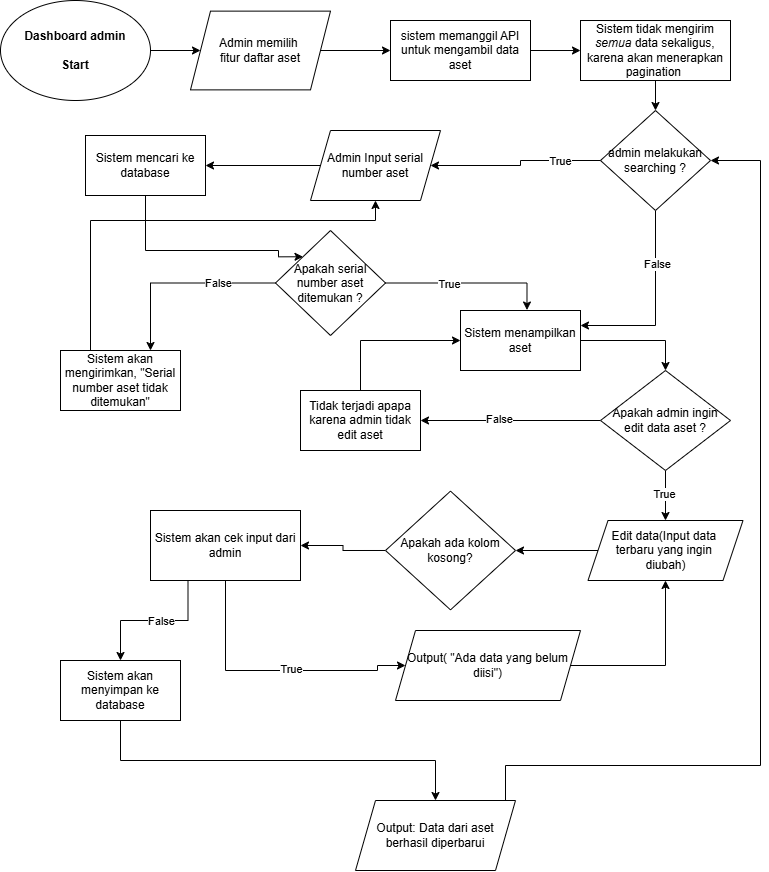

The diagram above was exported from draw.io. Its source (the exported page's mxGraphModel, read from the mxfile embedded in the PNG):
<mxGraphModel dx="1747" dy="788" grid="1" gridSize="10" guides="1" tooltips="1" connect="1" arrows="1" fold="1" page="1" pageScale="1" pageWidth="850" pageHeight="1100" math="0" shadow="0">
  <root>
    <mxCell id="0" />
    <mxCell id="1" parent="0" />
    <mxCell id="byCZLsj2iMRUFaw3FcMH-2" edge="1" parent="1" source="Hx3s-yaU7OLCfmr3Bcia-1" style="edgeStyle=orthogonalEdgeStyle;rounded=0;orthogonalLoop=1;jettySize=auto;html=1;exitX=1;exitY=0.5;exitDx=0;exitDy=0;entryX=0;entryY=0.5;entryDx=0;entryDy=0;" target="byCZLsj2iMRUFaw3FcMH-1">
      <mxGeometry relative="1" as="geometry" />
    </mxCell>
    <mxCell id="Hx3s-yaU7OLCfmr3Bcia-1" parent="1" style="ellipse;whiteSpace=wrap;html=1;" value="&lt;font&gt;&lt;b&gt;Dashboard admin&lt;/b&gt;&lt;/font&gt;&lt;div&gt;&lt;font&gt;&lt;b&gt;&lt;br&gt;&lt;/b&gt;&lt;/font&gt;&lt;/div&gt;&lt;div&gt;&lt;font&gt;&lt;b&gt;Start&lt;/b&gt;&lt;/font&gt;&lt;/div&gt;" vertex="1">
      <mxGeometry height="100" width="150" x="40" y="20" as="geometry" />
    </mxCell>
    <mxCell id="byCZLsj2iMRUFaw3FcMH-4" edge="1" parent="1" source="byCZLsj2iMRUFaw3FcMH-1" style="edgeStyle=orthogonalEdgeStyle;rounded=0;orthogonalLoop=1;jettySize=auto;html=1;exitX=1;exitY=0.5;exitDx=0;exitDy=0;entryX=0;entryY=0.5;entryDx=0;entryDy=0;" target="byCZLsj2iMRUFaw3FcMH-3">
      <mxGeometry relative="1" as="geometry" />
    </mxCell>
    <mxCell id="byCZLsj2iMRUFaw3FcMH-1" parent="1" style="shape=parallelogram;perimeter=parallelogramPerimeter;whiteSpace=wrap;html=1;fixedSize=1;" value="Admin memilih&amp;nbsp;&lt;div&gt;fitur daftar aset&lt;/div&gt;" vertex="1">
      <mxGeometry height="78.75" width="140" x="230" y="30.629999999999995" as="geometry" />
    </mxCell>
    <mxCell id="byCZLsj2iMRUFaw3FcMH-5" edge="1" parent="1" source="byCZLsj2iMRUFaw3FcMH-3" style="edgeStyle=orthogonalEdgeStyle;rounded=0;orthogonalLoop=1;jettySize=auto;html=1;exitX=1;exitY=0.5;exitDx=0;exitDy=0;entryX=0;entryY=0.5;entryDx=0;entryDy=0;" target="byCZLsj2iMRUFaw3FcMH-6">
      <mxGeometry relative="1" as="geometry">
        <mxPoint x="610" y="70" as="targetPoint" />
      </mxGeometry>
    </mxCell>
    <mxCell id="byCZLsj2iMRUFaw3FcMH-3" parent="1" style="rounded=0;whiteSpace=wrap;html=1;" value="sistem memanggil API untuk mengambil data aset" vertex="1">
      <mxGeometry height="60" width="140" x="430" y="40" as="geometry" />
    </mxCell>
    <mxCell id="byCZLsj2iMRUFaw3FcMH-16" edge="1" parent="1" source="byCZLsj2iMRUFaw3FcMH-6" style="edgeStyle=orthogonalEdgeStyle;rounded=0;orthogonalLoop=1;jettySize=auto;html=1;exitX=0.5;exitY=1;exitDx=0;exitDy=0;entryX=0.5;entryY=0;entryDx=0;entryDy=0;" target="byCZLsj2iMRUFaw3FcMH-15">
      <mxGeometry relative="1" as="geometry" />
    </mxCell>
    <mxCell id="byCZLsj2iMRUFaw3FcMH-6" parent="1" style="rounded=0;whiteSpace=wrap;html=1;" value="Sistem tidak mengirim &lt;i data-path-to-node=&quot;6,1,0&quot; data-index-in-node=&quot;49&quot;&gt;semua&lt;/i&gt; data sekaligus, karena akan menerapkan pagination&amp;nbsp;" vertex="1">
      <mxGeometry height="60" width="150" x="620" y="40.01" as="geometry" />
    </mxCell>
    <mxCell id="byCZLsj2iMRUFaw3FcMH-19" edge="1" parent="1" source="byCZLsj2iMRUFaw3FcMH-9" style="edgeStyle=orthogonalEdgeStyle;rounded=0;orthogonalLoop=1;jettySize=auto;html=1;exitX=0;exitY=0.5;exitDx=0;exitDy=0;entryX=1;entryY=0.5;entryDx=0;entryDy=0;" target="byCZLsj2iMRUFaw3FcMH-13">
      <mxGeometry relative="1" as="geometry" />
    </mxCell>
    <mxCell id="byCZLsj2iMRUFaw3FcMH-9" parent="1" style="shape=parallelogram;perimeter=parallelogramPerimeter;whiteSpace=wrap;html=1;fixedSize=1;" value="Admin Input serial number aset" vertex="1">
      <mxGeometry height="70" width="130" x="350" y="150" as="geometry" />
    </mxCell>
    <mxCell id="JnVT0I91xD9hKZ0-z6tx-8" edge="1" parent="1" source="byCZLsj2iMRUFaw3FcMH-13" style="edgeStyle=orthogonalEdgeStyle;rounded=0;orthogonalLoop=1;jettySize=auto;html=1;exitX=0.5;exitY=1;exitDx=0;exitDy=0;entryX=0;entryY=0;entryDx=0;entryDy=0;" target="byCZLsj2iMRUFaw3FcMH-20">
      <mxGeometry relative="1" as="geometry">
        <Array as="points">
          <mxPoint x="185" y="270" />
          <mxPoint x="318" y="270" />
        </Array>
      </mxGeometry>
    </mxCell>
    <mxCell id="byCZLsj2iMRUFaw3FcMH-13" parent="1" style="rounded=0;whiteSpace=wrap;html=1;" value="Sistem mencari ke database" vertex="1">
      <mxGeometry height="60" width="120" x="125" y="155" as="geometry" />
    </mxCell>
    <mxCell id="_WoRZMm_pyDWVCaLrbAw-5" edge="1" parent="1" source="byCZLsj2iMRUFaw3FcMH-15" style="edgeStyle=orthogonalEdgeStyle;rounded=0;orthogonalLoop=1;jettySize=auto;html=1;exitX=0.5;exitY=1;exitDx=0;exitDy=0;entryX=1;entryY=0.25;entryDx=0;entryDy=0;" target="byCZLsj2iMRUFaw3FcMH-27">
      <mxGeometry relative="1" as="geometry" />
    </mxCell>
    <mxCell id="_WoRZMm_pyDWVCaLrbAw-6" connectable="0" parent="_WoRZMm_pyDWVCaLrbAw-5" style="edgeLabel;html=1;align=center;verticalAlign=middle;resizable=0;points=[];" value="False" vertex="1">
      <mxGeometry relative="1" x="-0.4316" y="1" as="geometry">
        <mxPoint as="offset" />
      </mxGeometry>
    </mxCell>
    <mxCell id="byCZLsj2iMRUFaw3FcMH-15" parent="1" style="rhombus;whiteSpace=wrap;html=1;" value="admin melakukan searching ?" vertex="1">
      <mxGeometry height="100" width="110" x="640" y="130" as="geometry" />
    </mxCell>
    <mxCell id="byCZLsj2iMRUFaw3FcMH-17" edge="1" parent="1" source="byCZLsj2iMRUFaw3FcMH-15" style="edgeStyle=orthogonalEdgeStyle;rounded=0;orthogonalLoop=1;jettySize=auto;html=1;exitX=0;exitY=0.5;exitDx=0;exitDy=0;entryX=1;entryY=0.5;entryDx=0;entryDy=0;" target="byCZLsj2iMRUFaw3FcMH-9">
      <mxGeometry relative="1" as="geometry">
        <mxPoint x="500" y="180" as="sourcePoint" />
      </mxGeometry>
    </mxCell>
    <mxCell id="byCZLsj2iMRUFaw3FcMH-18" connectable="0" parent="byCZLsj2iMRUFaw3FcMH-17" style="edgeLabel;html=1;align=center;verticalAlign=middle;resizable=0;points=[];" value="True" vertex="1">
      <mxGeometry relative="1" x="-0.1455" y="-1" as="geometry">
        <mxPoint x="34" y="1" as="offset" />
      </mxGeometry>
    </mxCell>
    <mxCell id="lFKEQqelPjvn4fIcfTwr-12" edge="1" parent="1" source="byCZLsj2iMRUFaw3FcMH-20" style="edgeStyle=orthogonalEdgeStyle;rounded=0;orthogonalLoop=1;jettySize=auto;html=1;exitX=0;exitY=0.5;exitDx=0;exitDy=0;entryX=0.75;entryY=0;entryDx=0;entryDy=0;" target="byCZLsj2iMRUFaw3FcMH-22">
      <mxGeometry relative="1" as="geometry" />
    </mxCell>
    <mxCell id="lFKEQqelPjvn4fIcfTwr-14" connectable="0" parent="lFKEQqelPjvn4fIcfTwr-12" style="edgeLabel;html=1;align=center;verticalAlign=middle;resizable=0;points=[];" value="False" vertex="1">
      <mxGeometry relative="1" x="-0.3664" y="2" as="geometry">
        <mxPoint x="4" y="-2" as="offset" />
      </mxGeometry>
    </mxCell>
    <mxCell id="byCZLsj2iMRUFaw3FcMH-20" parent="1" style="rhombus;whiteSpace=wrap;html=1;" value="Apakah serial number aset ditemukan ?" vertex="1">
      <mxGeometry height="105" width="110" x="315" y="250" as="geometry" />
    </mxCell>
    <mxCell id="lFKEQqelPjvn4fIcfTwr-9" edge="1" parent="1" source="byCZLsj2iMRUFaw3FcMH-22" style="edgeStyle=orthogonalEdgeStyle;rounded=0;orthogonalLoop=1;jettySize=auto;html=1;exitX=0.25;exitY=0;exitDx=0;exitDy=0;entryX=0.5;entryY=1;entryDx=0;entryDy=0;" target="byCZLsj2iMRUFaw3FcMH-9">
      <mxGeometry relative="1" as="geometry">
        <Array as="points">
          <mxPoint x="130" y="240" />
          <mxPoint x="415" y="240" />
        </Array>
      </mxGeometry>
    </mxCell>
    <mxCell id="byCZLsj2iMRUFaw3FcMH-22" parent="1" style="rounded=0;whiteSpace=wrap;html=1;" value="Sistem akan mengirimkan, &quot;Serial number aset tidak ditemukan&quot;" vertex="1">
      <mxGeometry height="60" width="120" x="100" y="370" as="geometry" />
    </mxCell>
    <mxCell id="A2NHShrjEa17rgnMhH5n-6" edge="1" parent="1" source="byCZLsj2iMRUFaw3FcMH-27" style="edgeStyle=orthogonalEdgeStyle;rounded=0;orthogonalLoop=1;jettySize=auto;html=1;exitX=1;exitY=0.5;exitDx=0;exitDy=0;entryX=0.5;entryY=0;entryDx=0;entryDy=0;" target="byCZLsj2iMRUFaw3FcMH-35">
      <mxGeometry relative="1" as="geometry" />
    </mxCell>
    <mxCell id="byCZLsj2iMRUFaw3FcMH-27" parent="1" style="rounded=0;whiteSpace=wrap;html=1;" value="Sistem menampilkan aset" vertex="1">
      <mxGeometry height="60" width="120" x="500" y="330" as="geometry" />
    </mxCell>
    <mxCell id="A2NHShrjEa17rgnMhH5n-7" edge="1" parent="1" source="byCZLsj2iMRUFaw3FcMH-35" style="edgeStyle=orthogonalEdgeStyle;rounded=0;orthogonalLoop=1;jettySize=auto;html=1;exitX=0.5;exitY=1;exitDx=0;exitDy=0;entryX=0.5;entryY=0;entryDx=0;entryDy=0;" target="8rytoejQwgO65SzUx-Oo-5">
      <mxGeometry relative="1" as="geometry" />
    </mxCell>
    <mxCell id="A2NHShrjEa17rgnMhH5n-8" connectable="0" parent="A2NHShrjEa17rgnMhH5n-7" style="edgeLabel;html=1;align=center;verticalAlign=middle;resizable=0;points=[];" value="True" vertex="1">
      <mxGeometry relative="1" x="-0.0909" y="-2" as="geometry">
        <mxPoint as="offset" />
      </mxGeometry>
    </mxCell>
    <mxCell id="Pus6Ax_NCEJtYD9x54uc-3" edge="1" parent="1" source="byCZLsj2iMRUFaw3FcMH-35" style="edgeStyle=orthogonalEdgeStyle;rounded=0;orthogonalLoop=1;jettySize=auto;html=1;exitX=0;exitY=0.5;exitDx=0;exitDy=0;entryX=1;entryY=0.5;entryDx=0;entryDy=0;" target="Pus6Ax_NCEJtYD9x54uc-2">
      <mxGeometry relative="1" as="geometry" />
    </mxCell>
    <mxCell id="Pus6Ax_NCEJtYD9x54uc-5" connectable="0" parent="Pus6Ax_NCEJtYD9x54uc-3" style="edgeLabel;html=1;align=center;verticalAlign=middle;resizable=0;points=[];" value="False" vertex="1">
      <mxGeometry relative="1" x="0.131" y="-2" as="geometry">
        <mxPoint as="offset" />
      </mxGeometry>
    </mxCell>
    <mxCell id="byCZLsj2iMRUFaw3FcMH-35" parent="1" style="rhombus;whiteSpace=wrap;html=1;" value="Apakah admin ingin edit data aset ?" vertex="1">
      <mxGeometry height="100" width="130" x="640" y="390" as="geometry" />
    </mxCell>
    <mxCell id="lFKEQqelPjvn4fIcfTwr-19" edge="1" parent="1" source="8rytoejQwgO65SzUx-Oo-5" style="edgeStyle=orthogonalEdgeStyle;rounded=0;orthogonalLoop=1;jettySize=auto;html=1;exitX=0;exitY=0.5;exitDx=0;exitDy=0;entryX=1;entryY=0.5;entryDx=0;entryDy=0;" target="lFKEQqelPjvn4fIcfTwr-4">
      <mxGeometry relative="1" as="geometry" />
    </mxCell>
    <mxCell id="8rytoejQwgO65SzUx-Oo-5" parent="1" style="shape=parallelogram;perimeter=parallelogramPerimeter;whiteSpace=wrap;html=1;fixedSize=1;" value="Edit data(Input data&amp;nbsp;&lt;div&gt;terbaru yang ingin&amp;nbsp;&lt;/div&gt;&lt;div&gt;diubah)&lt;/div&gt;" vertex="1">
      <mxGeometry height="60" width="155" x="627.5" y="540" as="geometry" />
    </mxCell>
    <mxCell id="A2NHShrjEa17rgnMhH5n-1" edge="1" parent="1" source="byCZLsj2iMRUFaw3FcMH-20" style="edgeStyle=orthogonalEdgeStyle;rounded=0;orthogonalLoop=1;jettySize=auto;html=1;exitX=1;exitY=0.5;exitDx=0;exitDy=0;entryX=0.554;entryY=-0.008;entryDx=0;entryDy=0;entryPerimeter=0;" target="byCZLsj2iMRUFaw3FcMH-27">
      <mxGeometry relative="1" as="geometry" />
    </mxCell>
    <mxCell id="lFKEQqelPjvn4fIcfTwr-8" connectable="0" parent="A2NHShrjEa17rgnMhH5n-1" style="edgeLabel;html=1;align=center;verticalAlign=middle;resizable=0;points=[];" value="True" vertex="1">
      <mxGeometry relative="1" x="-0.2427" y="-1" as="geometry">
        <mxPoint as="offset" />
      </mxGeometry>
    </mxCell>
    <mxCell id="_WoRZMm_pyDWVCaLrbAw-7" edge="1" parent="1" source="lFKEQqelPjvn4fIcfTwr-4" style="edgeStyle=orthogonalEdgeStyle;rounded=0;orthogonalLoop=1;jettySize=auto;html=1;exitX=0;exitY=0.5;exitDx=0;exitDy=0;entryX=1;entryY=0.5;entryDx=0;entryDy=0;" target="_WoRZMm_pyDWVCaLrbAw-1">
      <mxGeometry relative="1" as="geometry" />
    </mxCell>
    <mxCell id="lFKEQqelPjvn4fIcfTwr-4" parent="1" style="rhombus;whiteSpace=wrap;html=1;" value="Apakah ada kolom kosong?" vertex="1">
      <mxGeometry height="118.75" width="130" x="425" y="510.62" as="geometry" />
    </mxCell>
    <mxCell id="JnVT0I91xD9hKZ0-z6tx-3" edge="1" parent="1" source="_WoRZMm_pyDWVCaLrbAw-1" style="edgeStyle=orthogonalEdgeStyle;rounded=0;orthogonalLoop=1;jettySize=auto;html=1;exitX=0.25;exitY=1;exitDx=0;exitDy=0;entryX=0.5;entryY=0;entryDx=0;entryDy=0;" target="JnVT0I91xD9hKZ0-z6tx-1">
      <mxGeometry relative="1" as="geometry" />
    </mxCell>
    <mxCell id="JnVT0I91xD9hKZ0-z6tx-9" connectable="0" parent="JnVT0I91xD9hKZ0-z6tx-3" style="edgeLabel;html=1;align=center;verticalAlign=middle;resizable=0;points=[];" value="False" vertex="1">
      <mxGeometry relative="1" x="-0.1128" y="2" as="geometry">
        <mxPoint x="-2" y="-2" as="offset" />
      </mxGeometry>
    </mxCell>
    <mxCell id="pSAsgSrOS76vpmZNoO5t-2" edge="1" parent="1" source="_WoRZMm_pyDWVCaLrbAw-1" style="edgeStyle=orthogonalEdgeStyle;rounded=0;orthogonalLoop=1;jettySize=auto;html=1;exitX=0.5;exitY=1;exitDx=0;exitDy=0;entryX=0;entryY=0.5;entryDx=0;entryDy=0;" target="pSAsgSrOS76vpmZNoO5t-1">
      <mxGeometry relative="1" as="geometry">
        <Array as="points">
          <mxPoint x="265" y="690" />
          <mxPoint x="417" y="690" />
        </Array>
      </mxGeometry>
    </mxCell>
    <mxCell id="Pus6Ax_NCEJtYD9x54uc-1" connectable="0" parent="pSAsgSrOS76vpmZNoO5t-2" style="edgeLabel;html=1;align=center;verticalAlign=middle;resizable=0;points=[];" value="True" vertex="1">
      <mxGeometry relative="1" x="0.3632" y="2" as="geometry">
        <mxPoint x="-32" as="offset" />
      </mxGeometry>
    </mxCell>
    <mxCell id="_WoRZMm_pyDWVCaLrbAw-1" parent="1" style="rounded=0;whiteSpace=wrap;html=1;" value="Sistem akan cek input dari admin" vertex="1">
      <mxGeometry height="70" width="150" x="190" y="530" as="geometry" />
    </mxCell>
    <mxCell id="JnVT0I91xD9hKZ0-z6tx-4" edge="1" parent="1" source="JnVT0I91xD9hKZ0-z6tx-1" style="edgeStyle=orthogonalEdgeStyle;rounded=0;orthogonalLoop=1;jettySize=auto;html=1;exitX=0.5;exitY=1;exitDx=0;exitDy=0;" target="JnVT0I91xD9hKZ0-z6tx-5">
      <mxGeometry relative="1" as="geometry">
        <mxPoint x="160.22222222222217" y="750" as="targetPoint" />
      </mxGeometry>
    </mxCell>
    <mxCell id="JnVT0I91xD9hKZ0-z6tx-1" parent="1" style="rounded=0;whiteSpace=wrap;html=1;" value="Sistem akan menyimpan ke database" vertex="1">
      <mxGeometry height="60" width="120" x="100" y="680" as="geometry" />
    </mxCell>
    <mxCell id="JnVT0I91xD9hKZ0-z6tx-7" edge="1" parent="1" source="JnVT0I91xD9hKZ0-z6tx-5" style="edgeStyle=orthogonalEdgeStyle;rounded=0;orthogonalLoop=1;jettySize=auto;html=1;exitX=1;exitY=0.5;exitDx=0;exitDy=0;entryX=1;entryY=0.5;entryDx=0;entryDy=0;" target="byCZLsj2iMRUFaw3FcMH-15">
      <mxGeometry relative="1" as="geometry">
        <Array as="points">
          <mxPoint x="800" y="785" />
          <mxPoint x="800" y="180" />
        </Array>
      </mxGeometry>
    </mxCell>
    <mxCell id="JnVT0I91xD9hKZ0-z6tx-5" parent="1" style="shape=parallelogram;perimeter=parallelogramPerimeter;whiteSpace=wrap;html=1;fixedSize=1;" value="Output: Data dari aset berhasil diperbarui" vertex="1">
      <mxGeometry height="70" width="160" x="395" y="820" as="geometry" />
    </mxCell>
    <mxCell id="pSAsgSrOS76vpmZNoO5t-3" edge="1" parent="1" source="pSAsgSrOS76vpmZNoO5t-1" style="edgeStyle=orthogonalEdgeStyle;rounded=0;orthogonalLoop=1;jettySize=auto;html=1;exitX=1;exitY=0.5;exitDx=0;exitDy=0;entryX=0.5;entryY=1;entryDx=0;entryDy=0;" target="8rytoejQwgO65SzUx-Oo-5">
      <mxGeometry relative="1" as="geometry" />
    </mxCell>
    <mxCell id="pSAsgSrOS76vpmZNoO5t-1" parent="1" style="shape=parallelogram;perimeter=parallelogramPerimeter;whiteSpace=wrap;html=1;fixedSize=1;" value="Output( &quot;Ada data yang belum diisi&quot;)" vertex="1">
      <mxGeometry height="70" width="185" x="435" y="650" as="geometry" />
    </mxCell>
    <mxCell id="Pus6Ax_NCEJtYD9x54uc-4" edge="1" parent="1" source="Pus6Ax_NCEJtYD9x54uc-2" style="edgeStyle=orthogonalEdgeStyle;rounded=0;orthogonalLoop=1;jettySize=auto;html=1;exitX=0.5;exitY=0;exitDx=0;exitDy=0;entryX=0;entryY=0.5;entryDx=0;entryDy=0;" target="byCZLsj2iMRUFaw3FcMH-27">
      <mxGeometry relative="1" as="geometry" />
    </mxCell>
    <mxCell id="Pus6Ax_NCEJtYD9x54uc-2" parent="1" style="rounded=0;whiteSpace=wrap;html=1;" value="Tidak terjadi apapa karena admin tidak edit aset" vertex="1">
      <mxGeometry height="60" width="120" x="340" y="410" as="geometry" />
    </mxCell>
  </root>
</mxGraphModel>